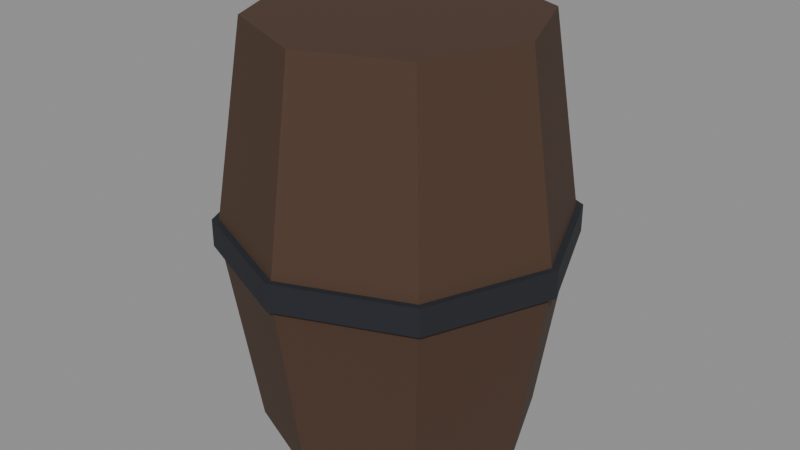 # Source: barril.blend  (saved by Blender 5.3.31; exported with 4.5.12 LTS)
import bpy
from mathutils import Matrix  # noqa: F401  (used for matrix-valued properties, if any)

bpy.ops.wm.read_factory_settings(use_empty=True)
scene = bpy.context.scene
scene.name = 'Scene'

# ---- collections
col_exportar = bpy.data.collections.new('Exportar'); scene.collection.children.link(col_exportar)
col_referencia = bpy.data.collections.new('Referencia'); scene.collection.children.link(col_referencia)
col_referencia.hide_render = True

# ---- materials (node trees are filled in below, after node groups)
mat_vs_opaco = bpy.data.materials.new('vs_opaco')

# ---- material node trees
mat_vs_opaco.use_nodes = True; mat_vs_opaco.node_tree.nodes.clear()
_N = mat_vs_opaco.node_tree.nodes; _L = mat_vs_opaco.node_tree.links
n0 = _N.new('ShaderNodeBsdfPrincipled'); n0.name = 'Principled BSDF'; n0.location = (-200, 100)
n0.inputs[2].default_value = 0.82
n0.inputs[10].default_value = 0.005
n1 = _N.new('ShaderNodeOutputMaterial'); n1.name = 'Material Output'; n1.location = (200, 100)
n2 = _N.new('ShaderNodeVertexColor'); n2.name = 'Color Attribute'; n2.location = (-500, 100)
n2.layer_name = 'Color'
_L.new(n0.outputs[0], n1.inputs[0])
_L.new(n2.outputs[0], n0.inputs[0])
n1.is_active_output = True

# ---- meshes
me_barril = bpy.data.meshes.new('Barril')
me_barril.from_pydata([(0.37, 0.0, 0.45), (0.2616, -0.2616, 0.45), (0.2121, -0.2121, 0.0), (0.3, 0.0, 0.0), (0.2616, -0.2616, 0.45), (0.0, -0.37, 0.45), (0.0, -0.3, 0.0), (0.2121, -0.2121, 0.0), (0.0, -0.37, 0.45), (-0.2616, -0.2616, 0.45), (-0.2121, -0.2121, 0.0), (0.0, -0.3, 0.0), (-0.2616, -0.2616, 0.45), (-0.37, 0.0, 0.45), (-0.3, 0.0, 0.0), (-0.2121, -0.2121, 0.0), (-0.37, 0.0, 0.45), (-0.2616, 0.2616, 0.45), (-0.2121, 0.2121, 0.0), (-0.3, 0.0, 0.0), (-0.2616, 0.2616, 0.45), (0.0, 0.37, 0.45), (0.0, 0.3, 0.0), (-0.2121, 0.2121, 0.0), (0.0, 0.37, 0.45), (0.2616, 0.2616, 0.45), (0.2121, 0.2121, 0.0), (0.0, 0.3, 0.0), (0.2616, 0.2616, 0.45), (0.37, 0.0, 0.45), (0.3, 0.0, 0.0), (0.2121, 0.2121, 0.0), (0.2616, 0.2616, 0.45), (0.0, 0.37, 0.45), (-0.2616, 0.2616, 0.45), (-0.37, 0.0, 0.45), (-0.2616, -0.2616, 0.45), (0.0, -0.37, 0.45), (0.2616, -0.2616, 0.45), (0.37, 0.0, 0.45), (0.3, 0.0, 0.0), (0.2121, -0.2121, 0.0), (0.0, -0.3, 0.0), (-0.2121, -0.2121, 0.0), (-0.3, 0.0, 0.0), (-0.2121, 0.2121, 0.0), (0.0, 0.3, 0.0), (0.2121, 0.2121, 0.0), (0.3, 0.0, 0.9), (0.2121, -0.2121, 0.9), (0.2616, -0.2616, 0.45), (0.37, 0.0, 0.45), (0.2121, -0.2121, 0.9), (0.0, -0.3, 0.9), (0.0, -0.37, 0.45), (0.2616, -0.2616, 0.45), (0.0, -0.3, 0.9), (-0.2121, -0.2121, 0.9), (-0.2616, -0.2616, 0.45), (0.0, -0.37, 0.45), (-0.2121, -0.2121, 0.9), (-0.3, 0.0, 0.9), (-0.37, 0.0, 0.45), (-0.2616, -0.2616, 0.45), (-0.3, 0.0, 0.9), (-0.2121, 0.2121, 0.9), (-0.2616, 0.2616, 0.45), (-0.37, 0.0, 0.45), (-0.2121, 0.2121, 0.9), (0.0, 0.3, 0.9), (0.0, 0.37, 0.45), (-0.2616, 0.2616, 0.45), (0.0, 0.3, 0.9), (0.2121, 0.2121, 0.9), (0.2616, 0.2616, 0.45), (0.0, 0.37, 0.45), (0.2121, 0.2121, 0.9), (0.3, 0.0, 0.9), (0.37, 0.0, 0.45), (0.2616, 0.2616, 0.45), (0.2121, 0.2121, 0.9), (0.0, 0.3, 0.9), (-0.2121, 0.2121, 0.9), (-0.3, 0.0, 0.9), (-0.2121, -0.2121, 0.9), (0.0, -0.3, 0.9), (0.2121, -0.2121, 0.9), (0.3, 0.0, 0.9), (0.37, 0.0, 0.45), (0.2616, -0.2616, 0.45), (0.0, -0.37, 0.45), (-0.2616, -0.2616, 0.45), (-0.37, 0.0, 0.45), (-0.2616, 0.2616, 0.45), (0.0, 0.37, 0.45), (0.2616, 0.2616, 0.45), (0.38, 0.0, 0.48), (0.2687, -0.2687, 0.48), (0.2687, -0.2687, 0.42), (0.38, 0.0, 0.42), (0.2687, -0.2687, 0.48), (0.0, -0.38, 0.48), (0.0, -0.38, 0.42), (0.2687, -0.2687, 0.42), (0.0, -0.38, 0.48), (-0.2687, -0.2687, 0.48), (-0.2687, -0.2687, 0.42), (0.0, -0.38, 0.42), (-0.2687, -0.2687, 0.48), (-0.38, 0.0, 0.48), (-0.38, 0.0, 0.42), (-0.2687, -0.2687, 0.42), (-0.38, 0.0, 0.48), (-0.2687, 0.2687, 0.48), (-0.2687, 0.2687, 0.42), (-0.38, 0.0, 0.42), (-0.2687, 0.2687, 0.48), (0.0, 0.38, 0.48), (0.0, 0.38, 0.42), (-0.2687, 0.2687, 0.42), (0.0, 0.38, 0.48), (0.2687, 0.2687, 0.48), (0.2687, 0.2687, 0.42), (0.0, 0.38, 0.42), (0.2687, 0.2687, 0.48), (0.38, 0.0, 0.48), (0.38, 0.0, 0.42), (0.2687, 0.2687, 0.42), (0.2687, 0.2687, 0.48), (0.0, 0.38, 0.48), (-0.2687, 0.2687, 0.48), (-0.38, 0.0, 0.48), (-0.2687, -0.2687, 0.48), (0.0, -0.38, 0.48), (0.2687, -0.2687, 0.48), (0.38, 0.0, 0.48), (0.38, 0.0, 0.42), (0.2687, -0.2687, 0.42), (0.0, -0.38, 0.42), (-0.2687, -0.2687, 0.42), (-0.38, 0.0, 0.42), (-0.2687, 0.2687, 0.42), (0.0, 0.38, 0.42), (0.2687, 0.2687, 0.42)], [], [(0, 1, 2, 3), (4, 5, 6, 7), (8, 9, 10, 11), (12, 13, 14, 15), (16, 17, 18, 19), (20, 21, 22, 23), (24, 25, 26, 27), (28, 29, 30, 31), (32, 33, 34, 35, 36, 37, 38, 39), (40, 41, 42, 43, 44, 45, 46, 47), (48, 49, 50, 51), (52, 53, 54, 55), (56, 57, 58, 59), (60, 61, 62, 63), (64, 65, 66, 67), (68, 69, 70, 71), (72, 73, 74, 75), (76, 77, 78, 79), (80, 81, 82, 83, 84, 85, 86, 87), (88, 89, 90, 91, 92, 93, 94, 95), (96, 97, 98, 99), (100, 101, 102, 103), (104, 105, 106, 107), (108, 109, 110, 111), (112, 113, 114, 115), (116, 117, 118, 119), (120, 121, 122, 123), (124, 125, 126, 127), (128, 129, 130, 131, 132, 133, 134, 135), (136, 137, 138, 139, 140, 141, 142, 143)])
_ca = me_barril.color_attributes.new('Color', 'FLOAT_COLOR', 'CORNER')
_ca.data.foreach_set('color', [0.06848, 0.03434, 0.01938, 1.0, 0.06848, 0.03434, 0.01938, 1.0, 0.06848, 0.03434, 0.01938, 1.0, 0.06848, 0.03434, 0.01938, 1.0, 0.06848, 0.03434, 0.01938, 1.0, 0.06848, 0.03434, 0.01938, 1.0, 0.06848, 0.03434, 0.01938, 1.0, 0.06848, 0.03434, 0.01938, 1.0, 0.06848, 0.03434, 0.01938, 1.0, 0.06848, 0.03434, 0.01938, 1.0, 0.06848, 0.03434, 0.01938, 1.0, 0.06848, 0.03434, 0.01938, 1.0, 0.06848, 0.03434, 0.01938, 1.0, 0.06848, 0.03434, 0.01938, 1.0, 0.06848, 0.03434, 0.01938, 1.0, 0.06848, 0.03434, 0.01938, 1.0, 0.06848, 0.03434, 0.01938, 1.0, 0.06848, 0.03434, 0.01938, 1.0, 0.06848, 0.03434, 0.01938, 1.0, 0.06848, 0.03434, 0.01938, 1.0, 0.06848, 0.03434, 0.01938, 1.0, 0.06848, 0.03434, 0.01938, 1.0, 0.06848, 0.03434, 0.01938, 1.0, 0.06848, 0.03434, 0.01938, 1.0, 0.06848, 0.03434, 0.01938, 1.0, 0.06848, 0.03434, 0.01938, 1.0, 0.06848, 0.03434, 0.01938, 1.0, 0.06848, 0.03434, 0.01938, 1.0, 0.06848, 0.03434, 0.01938, 1.0, 0.06848, 0.03434, 0.01938, 1.0, 0.06848, 0.03434, 0.01938, 1.0, 0.06848, 0.03434, 0.01938, 1.0, 0.06848, 0.03434, 0.01938, 1.0, 0.06848, 0.03434, 0.01938, 1.0, 0.06848, 0.03434, 0.01938, 1.0, 0.06848, 0.03434, 0.01938, 1.0, 0.06848, 0.03434, 0.01938, 1.0, 0.06848, 0.03434, 0.01938, 1.0, 0.06848, 0.03434, 0.01938, 1.0, 0.06848, 0.03434, 0.01938, 1.0, 0.06848, 0.03434, 0.01938, 1.0, 0.06848, 0.03434, 0.01938, 1.0, 0.06848, 0.03434, 0.01938, 1.0, 0.06848, 0.03434, 0.01938, 1.0, 0.06848, 0.03434, 0.01938, 1.0, 0.06848, 0.03434, 0.01938, 1.0, 0.06848, 0.03434, 0.01938, 1.0, 0.06848, 0.03434, 0.01938, 1.0, 0.06848, 0.03434, 0.01938, 1.0, 0.06848, 0.03434, 0.01938, 1.0, 0.06848, 0.03434, 0.01938, 1.0, 0.06848, 0.03434, 0.01938, 1.0, 0.06848, 0.03434, 0.01938, 1.0, 0.06848, 0.03434, 0.01938, 1.0, 0.06848, 0.03434, 0.01938, 1.0, 0.06848, 0.03434, 0.01938, 1.0, 0.06848, 0.03434, 0.01938, 1.0, 0.06848, 0.03434, 0.01938, 1.0, 0.06848, 0.03434, 0.01938, 1.0, 0.06848, 0.03434, 0.01938, 1.0, 0.06848, 0.03434, 0.01938, 1.0, 0.06848, 0.03434, 0.01938, 1.0, 0.06848, 0.03434, 0.01938, 1.0, 0.06848, 0.03434, 0.01938, 1.0, 0.06848, 0.03434, 0.01938, 1.0, 0.06848, 0.03434, 0.01938, 1.0, 0.06848, 0.03434, 0.01938, 1.0, 0.06848, 0.03434, 0.01938, 1.0, 0.06848, 0.03434, 0.01938, 1.0, 0.06848, 0.03434, 0.01938, 1.0, 0.06848, 0.03434, 0.01938, 1.0, 0.06848, 0.03434, 0.01938, 1.0, 0.06848, 0.03434, 0.01938, 1.0, 0.06848, 0.03434, 0.01938, 1.0, 0.06848, 0.03434, 0.01938, 1.0, 0.06848, 0.03434, 0.01938, 1.0, 0.06848, 0.03434, 0.01938, 1.0, 0.06848, 0.03434, 0.01938, 1.0, 0.06848, 0.03434, 0.01938, 1.0, 0.06848, 0.03434, 0.01938, 1.0, 0.06848, 0.03434, 0.01938, 1.0, 0.06848, 0.03434, 0.01938, 1.0, 0.06848, 0.03434, 0.01938, 1.0, 0.06848, 0.03434, 0.01938, 1.0, 0.06848, 0.03434, 0.01938, 1.0, 0.06848, 0.03434, 0.01938, 1.0, 0.06848, 0.03434, 0.01938, 1.0, 0.06848, 0.03434, 0.01938, 1.0, 0.06848, 0.03434, 0.01938, 1.0, 0.06848, 0.03434, 0.01938, 1.0, 0.06848, 0.03434, 0.01938, 1.0, 0.06848, 0.03434, 0.01938, 1.0, 0.06848, 0.03434, 0.01938, 1.0, 0.06848, 0.03434, 0.01938, 1.0, 0.06848, 0.03434, 0.01938, 1.0, 0.06848, 0.03434, 0.01938, 1.0, 0.01229, 0.01444, 0.02029, 1.0, 0.01229, 0.01444, 0.02029, 1.0, 0.01229, 0.01444, 0.02029, 1.0, 0.01229, 0.01444, 0.02029, 1.0, 0.01229, 0.01444, 0.02029, 1.0, 0.01229, 0.01444, 0.02029, 1.0, 0.01229, 0.01444, 0.02029, 1.0, 0.01229, 0.01444, 0.02029, 1.0, 0.01229, 0.01444, 0.02029, 1.0, 0.01229, 0.01444, 0.02029, 1.0, 0.01229, 0.01444, 0.02029, 1.0, 0.01229, 0.01444, 0.02029, 1.0, 0.01229, 0.01444, 0.02029, 1.0, 0.01229, 0.01444, 0.02029, 1.0, 0.01229, 0.01444, 0.02029, 1.0, 0.01229, 0.01444, 0.02029, 1.0, 0.01229, 0.01444, 0.02029, 1.0, 0.01229, 0.01444, 0.02029, 1.0, 0.01229, 0.01444, 0.02029, 1.0, 0.01229, 0.01444, 0.02029, 1.0, 0.01229, 0.01444, 0.02029, 1.0, 0.01229, 0.01444, 0.02029, 1.0, 0.01229, 0.01444, 0.02029, 1.0, 0.01229, 0.01444, 0.02029, 1.0, 0.01229, 0.01444, 0.02029, 1.0, 0.01229, 0.01444, 0.02029, 1.0, 0.01229, 0.01444, 0.02029, 1.0, 0.01229, 0.01444, 0.02029, 1.0, 0.01229, 0.01444, 0.02029, 1.0, 0.01229, 0.01444, 0.02029, 1.0, 0.01229, 0.01444, 0.02029, 1.0, 0.01229, 0.01444, 0.02029, 1.0, 0.01229, 0.01444, 0.02029, 1.0, 0.01229, 0.01444, 0.02029, 1.0, 0.01229, 0.01444, 0.02029, 1.0, 0.01229, 0.01444, 0.02029, 1.0, 0.01229, 0.01444, 0.02029, 1.0, 0.01229, 0.01444, 0.02029, 1.0, 0.01229, 0.01444, 0.02029, 1.0, 0.01229, 0.01444, 0.02029, 1.0, 0.01229, 0.01444, 0.02029, 1.0, 0.01229, 0.01444, 0.02029, 1.0, 0.01229, 0.01444, 0.02029, 1.0, 0.01229, 0.01444, 0.02029, 1.0, 0.01229, 0.01444, 0.02029, 1.0, 0.01229, 0.01444, 0.02029, 1.0, 0.01229, 0.01444, 0.02029, 1.0, 0.01229, 0.01444, 0.02029, 1.0])
me_barril.materials.append(mat_vs_opaco)
me_barril.update()
me_barril_original = bpy.data.meshes.new('Barril_Original')
me_barril_original.from_pydata([(0.37, 0.0, 0.45), (0.2616, -0.2616, 0.45), (0.2121, -0.2121, 0.0), (0.3, 0.0, 0.0), (0.2616, -0.2616, 0.45), (0.0, -0.37, 0.45), (0.0, -0.3, 0.0), (0.2121, -0.2121, 0.0), (0.0, -0.37, 0.45), (-0.2616, -0.2616, 0.45), (-0.2121, -0.2121, 0.0), (0.0, -0.3, 0.0), (-0.2616, -0.2616, 0.45), (-0.37, 0.0, 0.45), (-0.3, 0.0, 0.0), (-0.2121, -0.2121, 0.0), (-0.37, 0.0, 0.45), (-0.2616, 0.2616, 0.45), (-0.2121, 0.2121, 0.0), (-0.3, 0.0, 0.0), (-0.2616, 0.2616, 0.45), (0.0, 0.37, 0.45), (0.0, 0.3, 0.0), (-0.2121, 0.2121, 0.0), (0.0, 0.37, 0.45), (0.2616, 0.2616, 0.45), (0.2121, 0.2121, 0.0), (0.0, 0.3, 0.0), (0.2616, 0.2616, 0.45), (0.37, 0.0, 0.45), (0.3, 0.0, 0.0), (0.2121, 0.2121, 0.0), (0.2616, 0.2616, 0.45), (0.0, 0.37, 0.45), (-0.2616, 0.2616, 0.45), (-0.37, 0.0, 0.45), (-0.2616, -0.2616, 0.45), (0.0, -0.37, 0.45), (0.2616, -0.2616, 0.45), (0.37, 0.0, 0.45), (0.3, 0.0, 0.0), (0.2121, -0.2121, 0.0), (0.0, -0.3, 0.0), (-0.2121, -0.2121, 0.0), (-0.3, 0.0, 0.0), (-0.2121, 0.2121, 0.0), (0.0, 0.3, 0.0), (0.2121, 0.2121, 0.0), (0.3, 0.0, 0.9), (0.2121, -0.2121, 0.9), (0.2616, -0.2616, 0.45), (0.37, 0.0, 0.45), (0.2121, -0.2121, 0.9), (0.0, -0.3, 0.9), (0.0, -0.37, 0.45), (0.2616, -0.2616, 0.45), (0.0, -0.3, 0.9), (-0.2121, -0.2121, 0.9), (-0.2616, -0.2616, 0.45), (0.0, -0.37, 0.45), (-0.2121, -0.2121, 0.9), (-0.3, 0.0, 0.9), (-0.37, 0.0, 0.45), (-0.2616, -0.2616, 0.45), (-0.3, 0.0, 0.9), (-0.2121, 0.2121, 0.9), (-0.2616, 0.2616, 0.45), (-0.37, 0.0, 0.45), (-0.2121, 0.2121, 0.9), (0.0, 0.3, 0.9), (0.0, 0.37, 0.45), (-0.2616, 0.2616, 0.45), (0.0, 0.3, 0.9), (0.2121, 0.2121, 0.9), (0.2616, 0.2616, 0.45), (0.0, 0.37, 0.45), (0.2121, 0.2121, 0.9), (0.3, 0.0, 0.9), (0.37, 0.0, 0.45), (0.2616, 0.2616, 0.45), (0.2121, 0.2121, 0.9), (0.0, 0.3, 0.9), (-0.2121, 0.2121, 0.9), (-0.3, 0.0, 0.9), (-0.2121, -0.2121, 0.9), (0.0, -0.3, 0.9), (0.2121, -0.2121, 0.9), (0.3, 0.0, 0.9), (0.37, 0.0, 0.45), (0.2616, -0.2616, 0.45), (0.0, -0.37, 0.45), (-0.2616, -0.2616, 0.45), (-0.37, 0.0, 0.45), (-0.2616, 0.2616, 0.45), (0.0, 0.37, 0.45), (0.2616, 0.2616, 0.45), (0.38, 0.0, 0.48), (0.2687, -0.2687, 0.48), (0.2687, -0.2687, 0.42), (0.38, 0.0, 0.42), (0.2687, -0.2687, 0.48), (0.0, -0.38, 0.48), (0.0, -0.38, 0.42), (0.2687, -0.2687, 0.42), (0.0, -0.38, 0.48), (-0.2687, -0.2687, 0.48), (-0.2687, -0.2687, 0.42), (0.0, -0.38, 0.42), (-0.2687, -0.2687, 0.48), (-0.38, 0.0, 0.48), (-0.38, 0.0, 0.42), (-0.2687, -0.2687, 0.42), (-0.38, 0.0, 0.48), (-0.2687, 0.2687, 0.48), (-0.2687, 0.2687, 0.42), (-0.38, 0.0, 0.42), (-0.2687, 0.2687, 0.48), (0.0, 0.38, 0.48), (0.0, 0.38, 0.42), (-0.2687, 0.2687, 0.42), (0.0, 0.38, 0.48), (0.2687, 0.2687, 0.48), (0.2687, 0.2687, 0.42), (0.0, 0.38, 0.42), (0.2687, 0.2687, 0.48), (0.38, 0.0, 0.48), (0.38, 0.0, 0.42), (0.2687, 0.2687, 0.42), (0.2687, 0.2687, 0.48), (0.0, 0.38, 0.48), (-0.2687, 0.2687, 0.48), (-0.38, 0.0, 0.48), (-0.2687, -0.2687, 0.48), (0.0, -0.38, 0.48), (0.2687, -0.2687, 0.48), (0.38, 0.0, 0.48), (0.38, 0.0, 0.42), (0.2687, -0.2687, 0.42), (0.0, -0.38, 0.42), (-0.2687, -0.2687, 0.42), (-0.38, 0.0, 0.42), (-0.2687, 0.2687, 0.42), (0.0, 0.38, 0.42), (0.2687, 0.2687, 0.42)], [], [(0, 1, 2, 3), (4, 5, 6, 7), (8, 9, 10, 11), (12, 13, 14, 15), (16, 17, 18, 19), (20, 21, 22, 23), (24, 25, 26, 27), (28, 29, 30, 31), (32, 33, 34, 35, 36, 37, 38, 39), (40, 41, 42, 43, 44, 45, 46, 47), (48, 49, 50, 51), (52, 53, 54, 55), (56, 57, 58, 59), (60, 61, 62, 63), (64, 65, 66, 67), (68, 69, 70, 71), (72, 73, 74, 75), (76, 77, 78, 79), (80, 81, 82, 83, 84, 85, 86, 87), (88, 89, 90, 91, 92, 93, 94, 95), (96, 97, 98, 99), (100, 101, 102, 103), (104, 105, 106, 107), (108, 109, 110, 111), (112, 113, 114, 115), (116, 117, 118, 119), (120, 121, 122, 123), (124, 125, 126, 127), (128, 129, 130, 131, 132, 133, 134, 135), (136, 137, 138, 139, 140, 141, 142, 143)])
_ca = me_barril_original.color_attributes.new('Color', 'FLOAT_COLOR', 'CORNER')
_ca.data.foreach_set('color', [0.06848, 0.03434, 0.01938, 1.0, 0.06848, 0.03434, 0.01938, 1.0, 0.06848, 0.03434, 0.01938, 1.0, 0.06848, 0.03434, 0.01938, 1.0, 0.06848, 0.03434, 0.01938, 1.0, 0.06848, 0.03434, 0.01938, 1.0, 0.06848, 0.03434, 0.01938, 1.0, 0.06848, 0.03434, 0.01938, 1.0, 0.06848, 0.03434, 0.01938, 1.0, 0.06848, 0.03434, 0.01938, 1.0, 0.06848, 0.03434, 0.01938, 1.0, 0.06848, 0.03434, 0.01938, 1.0, 0.06848, 0.03434, 0.01938, 1.0, 0.06848, 0.03434, 0.01938, 1.0, 0.06848, 0.03434, 0.01938, 1.0, 0.06848, 0.03434, 0.01938, 1.0, 0.06848, 0.03434, 0.01938, 1.0, 0.06848, 0.03434, 0.01938, 1.0, 0.06848, 0.03434, 0.01938, 1.0, 0.06848, 0.03434, 0.01938, 1.0, 0.06848, 0.03434, 0.01938, 1.0, 0.06848, 0.03434, 0.01938, 1.0, 0.06848, 0.03434, 0.01938, 1.0, 0.06848, 0.03434, 0.01938, 1.0, 0.06848, 0.03434, 0.01938, 1.0, 0.06848, 0.03434, 0.01938, 1.0, 0.06848, 0.03434, 0.01938, 1.0, 0.06848, 0.03434, 0.01938, 1.0, 0.06848, 0.03434, 0.01938, 1.0, 0.06848, 0.03434, 0.01938, 1.0, 0.06848, 0.03434, 0.01938, 1.0, 0.06848, 0.03434, 0.01938, 1.0, 0.06848, 0.03434, 0.01938, 1.0, 0.06848, 0.03434, 0.01938, 1.0, 0.06848, 0.03434, 0.01938, 1.0, 0.06848, 0.03434, 0.01938, 1.0, 0.06848, 0.03434, 0.01938, 1.0, 0.06848, 0.03434, 0.01938, 1.0, 0.06848, 0.03434, 0.01938, 1.0, 0.06848, 0.03434, 0.01938, 1.0, 0.06848, 0.03434, 0.01938, 1.0, 0.06848, 0.03434, 0.01938, 1.0, 0.06848, 0.03434, 0.01938, 1.0, 0.06848, 0.03434, 0.01938, 1.0, 0.06848, 0.03434, 0.01938, 1.0, 0.06848, 0.03434, 0.01938, 1.0, 0.06848, 0.03434, 0.01938, 1.0, 0.06848, 0.03434, 0.01938, 1.0, 0.06848, 0.03434, 0.01938, 1.0, 0.06848, 0.03434, 0.01938, 1.0, 0.06848, 0.03434, 0.01938, 1.0, 0.06848, 0.03434, 0.01938, 1.0, 0.06848, 0.03434, 0.01938, 1.0, 0.06848, 0.03434, 0.01938, 1.0, 0.06848, 0.03434, 0.01938, 1.0, 0.06848, 0.03434, 0.01938, 1.0, 0.06848, 0.03434, 0.01938, 1.0, 0.06848, 0.03434, 0.01938, 1.0, 0.06848, 0.03434, 0.01938, 1.0, 0.06848, 0.03434, 0.01938, 1.0, 0.06848, 0.03434, 0.01938, 1.0, 0.06848, 0.03434, 0.01938, 1.0, 0.06848, 0.03434, 0.01938, 1.0, 0.06848, 0.03434, 0.01938, 1.0, 0.06848, 0.03434, 0.01938, 1.0, 0.06848, 0.03434, 0.01938, 1.0, 0.06848, 0.03434, 0.01938, 1.0, 0.06848, 0.03434, 0.01938, 1.0, 0.06848, 0.03434, 0.01938, 1.0, 0.06848, 0.03434, 0.01938, 1.0, 0.06848, 0.03434, 0.01938, 1.0, 0.06848, 0.03434, 0.01938, 1.0, 0.06848, 0.03434, 0.01938, 1.0, 0.06848, 0.03434, 0.01938, 1.0, 0.06848, 0.03434, 0.01938, 1.0, 0.06848, 0.03434, 0.01938, 1.0, 0.06848, 0.03434, 0.01938, 1.0, 0.06848, 0.03434, 0.01938, 1.0, 0.06848, 0.03434, 0.01938, 1.0, 0.06848, 0.03434, 0.01938, 1.0, 0.06848, 0.03434, 0.01938, 1.0, 0.06848, 0.03434, 0.01938, 1.0, 0.06848, 0.03434, 0.01938, 1.0, 0.06848, 0.03434, 0.01938, 1.0, 0.06848, 0.03434, 0.01938, 1.0, 0.06848, 0.03434, 0.01938, 1.0, 0.06848, 0.03434, 0.01938, 1.0, 0.06848, 0.03434, 0.01938, 1.0, 0.06848, 0.03434, 0.01938, 1.0, 0.06848, 0.03434, 0.01938, 1.0, 0.06848, 0.03434, 0.01938, 1.0, 0.06848, 0.03434, 0.01938, 1.0, 0.06848, 0.03434, 0.01938, 1.0, 0.06848, 0.03434, 0.01938, 1.0, 0.06848, 0.03434, 0.01938, 1.0, 0.06848, 0.03434, 0.01938, 1.0, 0.01229, 0.01444, 0.02029, 1.0, 0.01229, 0.01444, 0.02029, 1.0, 0.01229, 0.01444, 0.02029, 1.0, 0.01229, 0.01444, 0.02029, 1.0, 0.01229, 0.01444, 0.02029, 1.0, 0.01229, 0.01444, 0.02029, 1.0, 0.01229, 0.01444, 0.02029, 1.0, 0.01229, 0.01444, 0.02029, 1.0, 0.01229, 0.01444, 0.02029, 1.0, 0.01229, 0.01444, 0.02029, 1.0, 0.01229, 0.01444, 0.02029, 1.0, 0.01229, 0.01444, 0.02029, 1.0, 0.01229, 0.01444, 0.02029, 1.0, 0.01229, 0.01444, 0.02029, 1.0, 0.01229, 0.01444, 0.02029, 1.0, 0.01229, 0.01444, 0.02029, 1.0, 0.01229, 0.01444, 0.02029, 1.0, 0.01229, 0.01444, 0.02029, 1.0, 0.01229, 0.01444, 0.02029, 1.0, 0.01229, 0.01444, 0.02029, 1.0, 0.01229, 0.01444, 0.02029, 1.0, 0.01229, 0.01444, 0.02029, 1.0, 0.01229, 0.01444, 0.02029, 1.0, 0.01229, 0.01444, 0.02029, 1.0, 0.01229, 0.01444, 0.02029, 1.0, 0.01229, 0.01444, 0.02029, 1.0, 0.01229, 0.01444, 0.02029, 1.0, 0.01229, 0.01444, 0.02029, 1.0, 0.01229, 0.01444, 0.02029, 1.0, 0.01229, 0.01444, 0.02029, 1.0, 0.01229, 0.01444, 0.02029, 1.0, 0.01229, 0.01444, 0.02029, 1.0, 0.01229, 0.01444, 0.02029, 1.0, 0.01229, 0.01444, 0.02029, 1.0, 0.01229, 0.01444, 0.02029, 1.0, 0.01229, 0.01444, 0.02029, 1.0, 0.01229, 0.01444, 0.02029, 1.0, 0.01229, 0.01444, 0.02029, 1.0, 0.01229, 0.01444, 0.02029, 1.0, 0.01229, 0.01444, 0.02029, 1.0, 0.01229, 0.01444, 0.02029, 1.0, 0.01229, 0.01444, 0.02029, 1.0, 0.01229, 0.01444, 0.02029, 1.0, 0.01229, 0.01444, 0.02029, 1.0, 0.01229, 0.01444, 0.02029, 1.0, 0.01229, 0.01444, 0.02029, 1.0, 0.01229, 0.01444, 0.02029, 1.0, 0.01229, 0.01444, 0.02029, 1.0])
me_barril_original.materials.append(mat_vs_opaco)
me_barril_original.update()
me_barril_colision_00 = bpy.data.meshes.new('Barril_Colision_00')
me_barril_colision_00.from_pydata([(-0.5, -0.5, -0.5), (-0.5, -0.5, 0.5), (-0.5, 0.5, -0.5), (-0.5, 0.5, 0.5), (0.5, -0.5, -0.5), (0.5, -0.5, 0.5), (0.5, 0.5, -0.5), (0.5, 0.5, 0.5)], [], [(0, 1, 3, 2), (2, 3, 7, 6), (6, 7, 5, 4), (4, 5, 1, 0), (2, 6, 4, 0), (7, 3, 1, 5)])
me_barril_colision_00.update()

# ---- objects
ob_barril = bpy.data.objects.new('Barril', me_barril)
ob_barril_original = bpy.data.objects.new('Barril_Original', me_barril_original)
ob_barril_colision_00 = bpy.data.objects.new('Barril_Colision_00', me_barril_colision_00)

# ---- transforms, parenting, visibility, modifiers, constraints
ob_barril.location = (0.0, 0.0, 0.0)
ob_barril_original.location = (0.0, 0.0, 0.0)
ob_barril_original.hide_render = True
ob_barril_original.display_type = 'WIRE'
ob_barril_colision_00.location = (0.0, 0.0, 0.45)
ob_barril_colision_00.scale = (0.65, 0.65, 0.9)
ob_barril_colision_00.hide_render = True
ob_barril_colision_00.display_type = 'WIRE'

# ---- collection membership
col_exportar.objects.link(ob_barril)
col_referencia.objects.link(ob_barril_original)
col_referencia.objects.link(ob_barril_colision_00)

# ---- scene / render settings (as saved in the file)
scene.frame_start = 1; scene.frame_end = 250; scene.frame_set(1)
scene.render.engine = 'BLENDER_EEVEE_NEXT'
scene.render.bake_bias = 0.0
scene.render.bake_samples = 0
scene.render.compositor_device = 'GPU'
scene.eevee.use_volume_custom_range = False
scene.eevee.fast_gi_thickness_near = 0.1
scene.eevee.fast_gi_thickness_far = 0.0
scene.eevee.ray_tracing_options.screen_trace_thickness = 0.1
bpy.context.view_layer.update()

# ---- added for rendering (the .blend has no active camera and no usable light): camera, sun + grey world if the file has none
cam_auto = bpy.data.cameras.new('AutoCamera')
cam_auto.lens = 50.0
cam_auto.sensor_width = 36.0
cam_auto.clip_end = 1000.0
ob_auto_camera = bpy.data.objects.new('AutoCamera', cam_auto)
scene.collection.objects.link(ob_auto_camera)
ob_auto_camera.location = (1.29703, -1.55644, 1.48763)
ob_auto_camera.rotation_euler = (1.09748, -7.21219e-08, 0.694738)
scene.camera = ob_auto_camera
light_auto_sun = bpy.data.lights.new('AutoSun', 'SUN')
light_auto_sun.energy = 3.0
light_auto_sun.angle = 0.0523599
ob_auto_sun = bpy.data.objects.new('AutoSun', light_auto_sun)
scene.collection.objects.link(ob_auto_sun)
ob_auto_sun.rotation_euler = (0.872665, 0.174533, 0.523599)
if scene.world is None:
    world_auto = bpy.data.worlds.new('AutoWorld')
    world_auto.color = (0.3, 0.3, 0.3)
    scene.world = world_auto
bpy.context.view_layer.update()
